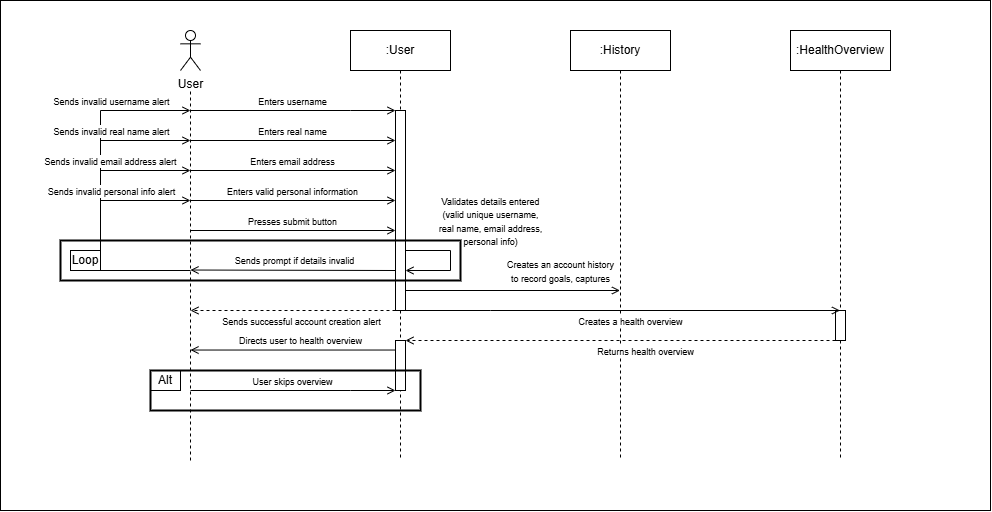

The diagram above was exported from draw.io. Its source (the exported page's mxGraphModel, read from the mxfile embedded in the PNG):
<mxGraphModel dx="1365" dy="864" grid="1" gridSize="10" guides="1" tooltips="1" connect="1" arrows="1" fold="1" page="1" pageScale="1" pageWidth="1920" pageHeight="1200" math="0" shadow="0">
  <root>
    <mxCell id="0" />
    <mxCell id="1" parent="0" />
    <mxCell id="QzePevF2JrUaU8ABVJod-1" value=":HealthOverview" style="shape=umlLifeline;perimeter=lifelinePerimeter;whiteSpace=wrap;html=1;container=0;dropTarget=0;collapsible=0;recursiveResize=0;outlineConnect=0;portConstraint=eastwest;newEdgeStyle={&quot;edgeStyle&quot;:&quot;elbowEdgeStyle&quot;,&quot;elbow&quot;:&quot;vertical&quot;,&quot;curved&quot;:0,&quot;rounded&quot;:0};" parent="1" vertex="1">
      <mxGeometry x="820" y="40" width="100" height="430" as="geometry" />
    </mxCell>
    <mxCell id="fPii_yh9k8gvhmP9Tgft-69" value="&lt;span style=&quot;color: rgba(0, 0, 0, 0); font-family: monospace; font-size: 0px; text-align: start;&quot;&gt;%3CmxGraphModel%3E%3Croot%3E%3CmxCell%20id%3D%220%22%2F%3E%3CmxCell%20id%3D%221%22%20parent%3D%220%22%2F%3E%3CmxCell%20id%3D%222%22%20value%3D%22%26lt%3Bfont%20style%3D%26quot%3Bfont-size%3A%209px%3B%26quot%3B%26gt%3BSelects%20food%26lt%3B%2Ffont%26gt%3B%22%20style%3D%22html%3D1%3BverticalAlign%3Dbottom%3BendArrow%3Dopen%3BedgeStyle%3DelbowEdgeStyle%3Belbow%3Dvertical%3Bcurved%3D0%3Brounded%3D0%3BendFill%3D0%3B%22%20edge%3D%221%22%20parent%3D%221%22%3E%3CmxGeometry%20relative%3D%221%22%20as%3D%22geometry%22%3E%3CmxPoint%20x%3D%22170%22%20y%3D%22250%22%20as%3D%22sourcePoint%22%2F%3E%3CArray%20as%3D%22points%22%3E%3CmxPoint%20x%3D%22247.5%22%20y%3D%22250%22%2F%3E%3C%2FArray%3E%3CmxPoint%20x%3D%22360%22%20y%3D%22250%22%20as%3D%22targetPoint%22%2F%3E%3C%2FmxGeometry%3E%3C%2FmxCell%3E%3C%2Froot%3E%3C%2FmxGraphModel%3E&lt;/span&gt;" style="html=1;points=[];perimeter=orthogonalPerimeter;outlineConnect=0;targetShapes=umlLifeline;portConstraint=eastwest;newEdgeStyle={&quot;edgeStyle&quot;:&quot;elbowEdgeStyle&quot;,&quot;elbow&quot;:&quot;vertical&quot;,&quot;curved&quot;:0,&quot;rounded&quot;:0};" parent="QzePevF2JrUaU8ABVJod-1" vertex="1">
      <mxGeometry x="45" y="280" width="10" height="30" as="geometry" />
    </mxCell>
    <mxCell id="QzePevF2JrUaU8ABVJod-9" value=":History" style="shape=umlLifeline;perimeter=lifelinePerimeter;whiteSpace=wrap;html=1;container=0;dropTarget=0;collapsible=0;recursiveResize=0;outlineConnect=0;portConstraint=eastwest;newEdgeStyle={&quot;edgeStyle&quot;:&quot;elbowEdgeStyle&quot;,&quot;elbow&quot;:&quot;vertical&quot;,&quot;curved&quot;:0,&quot;rounded&quot;:0};" parent="1" vertex="1">
      <mxGeometry x="600" y="40" width="100" height="430" as="geometry" />
    </mxCell>
    <mxCell id="QzePevF2JrUaU8ABVJod-15" value="User" style="shape=umlActor;verticalLabelPosition=bottom;verticalAlign=top;html=1;outlineConnect=0;" parent="1" vertex="1">
      <mxGeometry x="210" y="40" width="20" height="40" as="geometry" />
    </mxCell>
    <mxCell id="QzePevF2JrUaU8ABVJod-16" value="" style="endArrow=none;dashed=1;html=1;rounded=0;" parent="1" edge="1">
      <mxGeometry width="50" height="50" relative="1" as="geometry">
        <mxPoint x="220" y="470" as="sourcePoint" />
        <mxPoint x="220" y="100" as="targetPoint" />
      </mxGeometry>
    </mxCell>
    <mxCell id="QzePevF2JrUaU8ABVJod-40" value=":User" style="shape=umlLifeline;perimeter=lifelinePerimeter;whiteSpace=wrap;html=1;container=0;dropTarget=0;collapsible=0;recursiveResize=0;outlineConnect=0;portConstraint=eastwest;newEdgeStyle={&quot;edgeStyle&quot;:&quot;elbowEdgeStyle&quot;,&quot;elbow&quot;:&quot;vertical&quot;,&quot;curved&quot;:0,&quot;rounded&quot;:0};" parent="1" vertex="1">
      <mxGeometry x="380" y="40" width="100" height="430" as="geometry" />
    </mxCell>
    <mxCell id="fPii_yh9k8gvhmP9Tgft-17" value="&lt;span style=&quot;color: rgba(0, 0, 0, 0); font-family: monospace; font-size: 0px; text-align: start;&quot;&gt;%3CmxGraphModel%3E%3Croot%3E%3CmxCell%20id%3D%220%22%2F%3E%3CmxCell%20id%3D%221%22%20parent%3D%220%22%2F%3E%3CmxCell%20id%3D%222%22%20value%3D%22%26lt%3Bfont%20style%3D%26quot%3Bfont-size%3A%209px%3B%26quot%3B%26gt%3BSelects%20food%26lt%3B%2Ffont%26gt%3B%22%20style%3D%22html%3D1%3BverticalAlign%3Dbottom%3BendArrow%3Dopen%3BedgeStyle%3DelbowEdgeStyle%3Belbow%3Dvertical%3Bcurved%3D0%3Brounded%3D0%3BendFill%3D0%3B%22%20edge%3D%221%22%20parent%3D%221%22%3E%3CmxGeometry%20relative%3D%221%22%20as%3D%22geometry%22%3E%3CmxPoint%20x%3D%22170%22%20y%3D%22250%22%20as%3D%22sourcePoint%22%2F%3E%3CArray%20as%3D%22points%22%3E%3CmxPoint%20x%3D%22247.5%22%20y%3D%22250%22%2F%3E%3C%2FArray%3E%3CmxPoint%20x%3D%22360%22%20y%3D%22250%22%20as%3D%22targetPoint%22%2F%3E%3C%2FmxGeometry%3E%3C%2FmxCell%3E%3C%2Froot%3E%3C%2FmxGraphModel%3E&lt;/span&gt;" style="html=1;points=[];perimeter=orthogonalPerimeter;outlineConnect=0;targetShapes=umlLifeline;portConstraint=eastwest;newEdgeStyle={&quot;edgeStyle&quot;:&quot;elbowEdgeStyle&quot;,&quot;elbow&quot;:&quot;vertical&quot;,&quot;curved&quot;:0,&quot;rounded&quot;:0};" parent="QzePevF2JrUaU8ABVJod-40" vertex="1">
      <mxGeometry x="45" y="80" width="10" height="200" as="geometry" />
    </mxCell>
    <mxCell id="fPii_yh9k8gvhmP9Tgft-60" value="&lt;span style=&quot;color: rgba(0, 0, 0, 0); font-family: monospace; font-size: 0px; text-align: start;&quot;&gt;%3CmxGraphModel%3E%3Croot%3E%3CmxCell%20id%3D%220%22%2F%3E%3CmxCell%20id%3D%221%22%20parent%3D%220%22%2F%3E%3CmxCell%20id%3D%222%22%20value%3D%22%26lt%3Bfont%20style%3D%26quot%3Bfont-size%3A%209px%3B%26quot%3B%26gt%3BSelects%20food%26lt%3B%2Ffont%26gt%3B%22%20style%3D%22html%3D1%3BverticalAlign%3Dbottom%3BendArrow%3Dopen%3BedgeStyle%3DelbowEdgeStyle%3Belbow%3Dvertical%3Bcurved%3D0%3Brounded%3D0%3BendFill%3D0%3B%22%20edge%3D%221%22%20parent%3D%221%22%3E%3CmxGeometry%20relative%3D%221%22%20as%3D%22geometry%22%3E%3CmxPoint%20x%3D%22170%22%20y%3D%22250%22%20as%3D%22sourcePoint%22%2F%3E%3CArray%20as%3D%22points%22%3E%3CmxPoint%20x%3D%22247.5%22%20y%3D%22250%22%2F%3E%3C%2FArray%3E%3CmxPoint%20x%3D%22360%22%20y%3D%22250%22%20as%3D%22targetPoint%22%2F%3E%3C%2FmxGeometry%3E%3C%2FmxCell%3E%3C%2Froot%3E%3C%2FmxGraphModel%3E&lt;/span&gt;" style="html=1;points=[];perimeter=orthogonalPerimeter;outlineConnect=0;targetShapes=umlLifeline;portConstraint=eastwest;newEdgeStyle={&quot;edgeStyle&quot;:&quot;elbowEdgeStyle&quot;,&quot;elbow&quot;:&quot;vertical&quot;,&quot;curved&quot;:0,&quot;rounded&quot;:0};" parent="QzePevF2JrUaU8ABVJod-40" vertex="1">
      <mxGeometry x="45" y="310" width="10" height="50" as="geometry" />
    </mxCell>
    <mxCell id="fPii_yh9k8gvhmP9Tgft-29" value="&lt;font style=&quot;font-size: 9px;&quot;&gt;Enters username&lt;/font&gt;" style="html=1;verticalAlign=bottom;endArrow=open;edgeStyle=elbowEdgeStyle;elbow=vertical;curved=0;rounded=0;endFill=0;" parent="1" target="fPii_yh9k8gvhmP9Tgft-17" edge="1">
      <mxGeometry relative="1" as="geometry">
        <mxPoint x="220" y="120" as="sourcePoint" />
        <Array as="points">
          <mxPoint x="380" y="120" />
          <mxPoint x="370" y="130" />
          <mxPoint x="297.5" y="120" />
        </Array>
        <mxPoint x="410" y="120" as="targetPoint" />
      </mxGeometry>
    </mxCell>
    <mxCell id="fPii_yh9k8gvhmP9Tgft-30" value="&lt;font style=&quot;font-size: 9px;&quot;&gt;Enters real name&lt;/font&gt;" style="html=1;verticalAlign=bottom;endArrow=open;edgeStyle=elbowEdgeStyle;elbow=vertical;curved=0;rounded=0;endFill=0;" parent="1" edge="1">
      <mxGeometry relative="1" as="geometry">
        <mxPoint x="220" y="150" as="sourcePoint" />
        <Array as="points">
          <mxPoint x="297.5" y="150" />
        </Array>
        <mxPoint x="425" y="150" as="targetPoint" />
      </mxGeometry>
    </mxCell>
    <mxCell id="fPii_yh9k8gvhmP9Tgft-31" value="&lt;font style=&quot;font-size: 9px;&quot;&gt;Enters email address&lt;/font&gt;" style="html=1;verticalAlign=bottom;endArrow=open;edgeStyle=elbowEdgeStyle;elbow=vertical;curved=0;rounded=0;endFill=0;" parent="1" edge="1">
      <mxGeometry relative="1" as="geometry">
        <mxPoint x="220" y="180" as="sourcePoint" />
        <Array as="points">
          <mxPoint x="297.5" y="180" />
        </Array>
        <mxPoint x="425" y="180" as="targetPoint" />
      </mxGeometry>
    </mxCell>
    <mxCell id="fPii_yh9k8gvhmP9Tgft-32" value="&lt;font style=&quot;font-size: 9px;&quot;&gt;Enters valid personal information&lt;/font&gt;" style="html=1;verticalAlign=bottom;endArrow=open;edgeStyle=elbowEdgeStyle;elbow=vertical;curved=0;rounded=0;endFill=0;" parent="1" edge="1">
      <mxGeometry relative="1" as="geometry">
        <mxPoint x="220" y="210" as="sourcePoint" />
        <Array as="points">
          <mxPoint x="297.5" y="210" />
        </Array>
        <mxPoint x="425" y="210" as="targetPoint" />
      </mxGeometry>
    </mxCell>
    <mxCell id="fPii_yh9k8gvhmP9Tgft-33" value="&lt;font style=&quot;font-size: 9px;&quot;&gt;Presses submit button&lt;/font&gt;" style="html=1;verticalAlign=bottom;endArrow=open;edgeStyle=elbowEdgeStyle;elbow=vertical;curved=0;rounded=0;endFill=0;" parent="1" edge="1">
      <mxGeometry relative="1" as="geometry">
        <mxPoint x="220" y="240" as="sourcePoint" />
        <Array as="points">
          <mxPoint x="297.5" y="240" />
        </Array>
        <mxPoint x="425" y="240" as="targetPoint" />
      </mxGeometry>
    </mxCell>
    <mxCell id="fPii_yh9k8gvhmP9Tgft-34" value="" style="endArrow=open;html=1;rounded=0;edgeStyle=elbowEdgeStyle;endFill=0;" parent="1" edge="1">
      <mxGeometry width="50" height="50" relative="1" as="geometry">
        <mxPoint x="435" y="260" as="sourcePoint" />
        <mxPoint x="435" y="280" as="targetPoint" />
        <Array as="points">
          <mxPoint x="480" y="280" />
        </Array>
      </mxGeometry>
    </mxCell>
    <mxCell id="fPii_yh9k8gvhmP9Tgft-37" value="&lt;font style=&quot;font-size: 9px;&quot;&gt;Validates details entered&lt;/font&gt;&lt;div&gt;&lt;font style=&quot;font-size: 9px;&quot;&gt;(valid unique username,&lt;/font&gt;&lt;/div&gt;&lt;div&gt;&lt;font style=&quot;font-size: 9px;&quot;&gt;real name, email address,&lt;/font&gt;&lt;/div&gt;&lt;div&gt;&lt;font style=&quot;font-size: 9px;&quot;&gt;personal info)&lt;/font&gt;&lt;/div&gt;" style="edgeLabel;html=1;align=center;verticalAlign=middle;resizable=0;points=[];" parent="fPii_yh9k8gvhmP9Tgft-34" connectable="0" vertex="1">
      <mxGeometry x="0.5217" y="-3" relative="1" as="geometry">
        <mxPoint x="58" y="-47" as="offset" />
      </mxGeometry>
    </mxCell>
    <mxCell id="fPii_yh9k8gvhmP9Tgft-38" style="edgeStyle=elbowEdgeStyle;rounded=0;orthogonalLoop=1;jettySize=auto;html=1;elbow=vertical;curved=0;endArrow=open;endFill=0;" parent="1" edge="1">
      <mxGeometry relative="1" as="geometry">
        <mxPoint x="220" y="280" as="targetPoint" />
        <mxPoint x="425" y="280" as="sourcePoint" />
      </mxGeometry>
    </mxCell>
    <mxCell id="fPii_yh9k8gvhmP9Tgft-39" value="&lt;font style=&quot;font-size: 9px;&quot;&gt;Sends prompt if details invalid&lt;/font&gt;" style="edgeLabel;html=1;align=center;verticalAlign=middle;resizable=0;points=[];" parent="fPii_yh9k8gvhmP9Tgft-38" connectable="0" vertex="1">
      <mxGeometry x="-0.1058" y="2" relative="1" as="geometry">
        <mxPoint x="-10" y="-12" as="offset" />
      </mxGeometry>
    </mxCell>
    <mxCell id="fPii_yh9k8gvhmP9Tgft-40" value="" style="rounded=0;whiteSpace=wrap;html=1;fillColor=none;strokeWidth=2;" parent="1" vertex="1">
      <mxGeometry x="90" y="250" width="400" height="40" as="geometry" />
    </mxCell>
    <mxCell id="fPii_yh9k8gvhmP9Tgft-41" value="" style="endArrow=none;html=1;rounded=0;" parent="1" edge="1">
      <mxGeometry width="50" height="50" relative="1" as="geometry">
        <mxPoint x="130" y="280" as="sourcePoint" />
        <mxPoint x="220" y="280" as="targetPoint" />
      </mxGeometry>
    </mxCell>
    <mxCell id="fPii_yh9k8gvhmP9Tgft-42" value="" style="endArrow=none;html=1;rounded=0;" parent="1" edge="1">
      <mxGeometry width="50" height="50" relative="1" as="geometry">
        <mxPoint x="130" y="280" as="sourcePoint" />
        <mxPoint x="130" y="120" as="targetPoint" />
      </mxGeometry>
    </mxCell>
    <mxCell id="fPii_yh9k8gvhmP9Tgft-43" value="" style="endArrow=open;html=1;rounded=0;endFill=0;" parent="1" edge="1">
      <mxGeometry width="50" height="50" relative="1" as="geometry">
        <mxPoint x="130" y="120" as="sourcePoint" />
        <mxPoint x="220" y="120" as="targetPoint" />
      </mxGeometry>
    </mxCell>
    <mxCell id="fPii_yh9k8gvhmP9Tgft-47" value="&lt;font style=&quot;font-size: 9px;&quot;&gt;Sends invalid username alert&lt;/font&gt;" style="edgeLabel;html=1;align=center;verticalAlign=middle;resizable=0;points=[];" parent="fPii_yh9k8gvhmP9Tgft-43" connectable="0" vertex="1">
      <mxGeometry x="-0.2597" relative="1" as="geometry">
        <mxPoint x="-23" y="-10" as="offset" />
      </mxGeometry>
    </mxCell>
    <mxCell id="fPii_yh9k8gvhmP9Tgft-44" value="" style="endArrow=open;html=1;rounded=0;endFill=0;" parent="1" edge="1">
      <mxGeometry width="50" height="50" relative="1" as="geometry">
        <mxPoint x="130" y="150" as="sourcePoint" />
        <mxPoint x="220" y="150" as="targetPoint" />
      </mxGeometry>
    </mxCell>
    <mxCell id="fPii_yh9k8gvhmP9Tgft-48" value="&lt;font style=&quot;font-size: 9px;&quot;&gt;Sends invalid real name alert&lt;/font&gt;" style="edgeLabel;html=1;align=center;verticalAlign=middle;resizable=0;points=[];" parent="fPii_yh9k8gvhmP9Tgft-44" connectable="0" vertex="1">
      <mxGeometry x="-0.3808" y="1" relative="1" as="geometry">
        <mxPoint x="-18" y="-9" as="offset" />
      </mxGeometry>
    </mxCell>
    <mxCell id="fPii_yh9k8gvhmP9Tgft-45" value="" style="endArrow=open;html=1;rounded=0;endFill=0;" parent="1" edge="1">
      <mxGeometry width="50" height="50" relative="1" as="geometry">
        <mxPoint x="130" y="180" as="sourcePoint" />
        <mxPoint x="220" y="180" as="targetPoint" />
      </mxGeometry>
    </mxCell>
    <mxCell id="fPii_yh9k8gvhmP9Tgft-49" value="&lt;font style=&quot;font-size: 9px;&quot;&gt;Sends invalid email address alert&lt;/font&gt;" style="edgeLabel;html=1;align=center;verticalAlign=middle;resizable=0;points=[];" parent="fPii_yh9k8gvhmP9Tgft-45" connectable="0" vertex="1">
      <mxGeometry x="-0.4231" y="1" relative="1" as="geometry">
        <mxPoint x="-16" y="-9" as="offset" />
      </mxGeometry>
    </mxCell>
    <mxCell id="fPii_yh9k8gvhmP9Tgft-46" value="" style="endArrow=open;html=1;rounded=0;endFill=0;" parent="1" edge="1">
      <mxGeometry width="50" height="50" relative="1" as="geometry">
        <mxPoint x="130" y="210" as="sourcePoint" />
        <mxPoint x="220" y="210" as="targetPoint" />
      </mxGeometry>
    </mxCell>
    <mxCell id="fPii_yh9k8gvhmP9Tgft-51" value="&lt;font style=&quot;font-size: 9px;&quot;&gt;Sends invalid personal info alert&lt;/font&gt;" style="edgeLabel;html=1;align=center;verticalAlign=middle;resizable=0;points=[];" parent="fPii_yh9k8gvhmP9Tgft-46" connectable="0" vertex="1">
      <mxGeometry x="-0.2538" y="-3" relative="1" as="geometry">
        <mxPoint x="-24" y="-13" as="offset" />
      </mxGeometry>
    </mxCell>
    <mxCell id="fPii_yh9k8gvhmP9Tgft-52" value="Alt" style="rounded=0;whiteSpace=wrap;html=1;fillColor=none;" parent="1" vertex="1">
      <mxGeometry x="180" y="380" width="30" height="20" as="geometry" />
    </mxCell>
    <mxCell id="fPii_yh9k8gvhmP9Tgft-55" value="" style="endArrow=open;html=1;rounded=0;dashed=1;endFill=0;" parent="1" edge="1">
      <mxGeometry width="50" height="50" relative="1" as="geometry">
        <mxPoint x="425" y="320" as="sourcePoint" />
        <mxPoint x="220" y="320" as="targetPoint" />
      </mxGeometry>
    </mxCell>
    <mxCell id="fPii_yh9k8gvhmP9Tgft-56" value="&lt;font style=&quot;font-size: 9px;&quot;&gt;Sends successful account creation alert&lt;/font&gt;" style="edgeLabel;html=1;align=center;verticalAlign=middle;resizable=0;points=[];" parent="fPii_yh9k8gvhmP9Tgft-55" connectable="0" vertex="1">
      <mxGeometry x="-0.1522" y="1" relative="1" as="geometry">
        <mxPoint x="-8" y="9" as="offset" />
      </mxGeometry>
    </mxCell>
    <mxCell id="fPii_yh9k8gvhmP9Tgft-57" value="" style="html=1;verticalAlign=bottom;endArrow=open;edgeStyle=elbowEdgeStyle;elbow=vertical;curved=0;rounded=0;endFill=0;" parent="1" source="fPii_yh9k8gvhmP9Tgft-60" edge="1">
      <mxGeometry relative="1" as="geometry">
        <mxPoint x="350" y="360" as="sourcePoint" />
        <Array as="points" />
        <mxPoint x="220" y="360" as="targetPoint" />
      </mxGeometry>
    </mxCell>
    <mxCell id="fPii_yh9k8gvhmP9Tgft-61" value="&lt;font style=&quot;font-size: 9px;&quot;&gt;Directs user to health overview&lt;/font&gt;" style="edgeLabel;html=1;align=center;verticalAlign=middle;resizable=0;points=[];" parent="fPii_yh9k8gvhmP9Tgft-57" connectable="0" vertex="1">
      <mxGeometry x="0.1355" y="-1" relative="1" as="geometry">
        <mxPoint x="21" y="-9" as="offset" />
      </mxGeometry>
    </mxCell>
    <mxCell id="fPii_yh9k8gvhmP9Tgft-62" value="&lt;font style=&quot;font-size: 9px;&quot;&gt;User skips overview&lt;/font&gt;" style="html=1;verticalAlign=bottom;endArrow=open;edgeStyle=elbowEdgeStyle;elbow=vertical;curved=0;rounded=0;endFill=0;" parent="1" edge="1">
      <mxGeometry relative="1" as="geometry">
        <mxPoint x="220" y="400" as="sourcePoint" />
        <Array as="points">
          <mxPoint x="380" y="400" />
          <mxPoint x="370" y="410" />
          <mxPoint x="297.5" y="400" />
        </Array>
        <mxPoint x="425" y="400" as="targetPoint" />
      </mxGeometry>
    </mxCell>
    <mxCell id="fPii_yh9k8gvhmP9Tgft-63" value="" style="rounded=0;whiteSpace=wrap;html=1;fillColor=none;strokeWidth=2;" parent="1" vertex="1">
      <mxGeometry x="180" y="380" width="270" height="40" as="geometry" />
    </mxCell>
    <mxCell id="fPii_yh9k8gvhmP9Tgft-64" value="Loop" style="rounded=0;whiteSpace=wrap;html=1;fillColor=none;" parent="1" vertex="1">
      <mxGeometry x="100" y="260" width="30" height="20" as="geometry" />
    </mxCell>
    <mxCell id="fPii_yh9k8gvhmP9Tgft-65" value="" style="endArrow=open;html=1;rounded=0;endFill=0;" parent="1" edge="1">
      <mxGeometry width="50" height="50" relative="1" as="geometry">
        <mxPoint x="435" y="300" as="sourcePoint" />
        <mxPoint x="649.5" y="300" as="targetPoint" />
      </mxGeometry>
    </mxCell>
    <mxCell id="fPii_yh9k8gvhmP9Tgft-66" value="&lt;font style=&quot;font-size: 9px;&quot;&gt;Creates an account history&lt;/font&gt;&lt;div&gt;&lt;font style=&quot;font-size: 9px;&quot;&gt;to record goals, captures&lt;/font&gt;&lt;/div&gt;" style="edgeLabel;html=1;align=center;verticalAlign=middle;resizable=0;points=[];" parent="fPii_yh9k8gvhmP9Tgft-65" connectable="0" vertex="1">
      <mxGeometry x="0.0344" y="1" relative="1" as="geometry">
        <mxPoint x="44" y="-19" as="offset" />
      </mxGeometry>
    </mxCell>
    <mxCell id="fPii_yh9k8gvhmP9Tgft-67" value="" style="endArrow=open;html=1;rounded=0;endFill=0;" parent="1" source="fPii_yh9k8gvhmP9Tgft-17" target="QzePevF2JrUaU8ABVJod-1" edge="1">
      <mxGeometry width="50" height="50" relative="1" as="geometry">
        <mxPoint x="440" y="320" as="sourcePoint" />
        <mxPoint x="654.5" y="320" as="targetPoint" />
        <Array as="points">
          <mxPoint x="520" y="320" />
        </Array>
      </mxGeometry>
    </mxCell>
    <mxCell id="fPii_yh9k8gvhmP9Tgft-68" value="&lt;font style=&quot;font-size: 9px;&quot;&gt;Creates a health overview&lt;/font&gt;" style="edgeLabel;html=1;align=center;verticalAlign=middle;resizable=0;points=[];" parent="fPii_yh9k8gvhmP9Tgft-67" connectable="0" vertex="1">
      <mxGeometry x="0.0344" y="1" relative="1" as="geometry">
        <mxPoint y="11" as="offset" />
      </mxGeometry>
    </mxCell>
    <mxCell id="fPii_yh9k8gvhmP9Tgft-70" value="" style="endArrow=open;html=1;rounded=0;dashed=1;endFill=0;" parent="1" source="fPii_yh9k8gvhmP9Tgft-69" target="fPii_yh9k8gvhmP9Tgft-60" edge="1">
      <mxGeometry width="50" height="50" relative="1" as="geometry">
        <mxPoint x="790" y="350" as="sourcePoint" />
        <mxPoint x="450" y="350" as="targetPoint" />
      </mxGeometry>
    </mxCell>
    <mxCell id="fPii_yh9k8gvhmP9Tgft-71" value="&lt;font style=&quot;font-size: 9px;&quot;&gt;Returns health overview&lt;/font&gt;" style="edgeLabel;html=1;align=center;verticalAlign=middle;resizable=0;points=[];" parent="fPii_yh9k8gvhmP9Tgft-70" connectable="0" vertex="1">
      <mxGeometry x="-0.1522" y="1" relative="1" as="geometry">
        <mxPoint x="-8" y="9" as="offset" />
      </mxGeometry>
    </mxCell>
    <mxCell id="wJUQokP3Gx1fJcvppFsz-1" value="" style="rounded=0;whiteSpace=wrap;html=1;fillColor=none;" vertex="1" parent="1">
      <mxGeometry x="30" y="10" width="990" height="510" as="geometry" />
    </mxCell>
  </root>
</mxGraphModel>